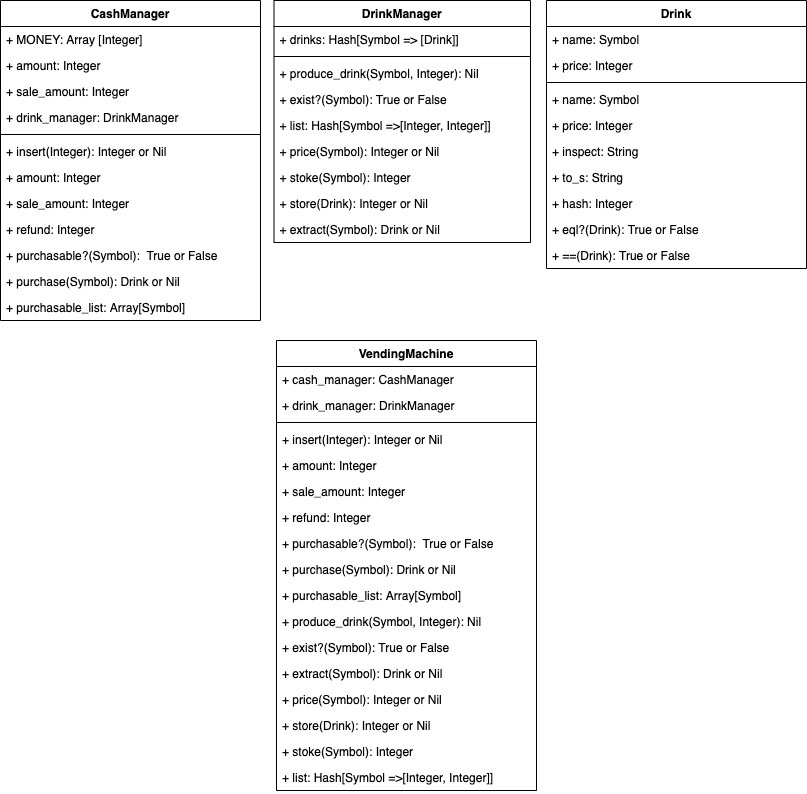

The diagram above was exported from draw.io. Its source (the exported page's mxGraphModel, read from the mxfile embedded in the PNG):
<mxGraphModel dx="1129" dy="462" grid="1" gridSize="10" guides="1" tooltips="1" connect="1" arrows="1" fold="1" page="1" pageScale="1" pageWidth="827" pageHeight="1169" math="0" shadow="0">
  <root>
    <mxCell id="0" />
    <mxCell id="1" parent="0" />
    <mxCell id="2" value="CashManager" style="swimlane;fontStyle=1;align=center;verticalAlign=top;childLayout=stackLayout;horizontal=1;startSize=26;horizontalStack=0;resizeParent=1;resizeParentMax=0;resizeLast=0;collapsible=1;marginBottom=0;" parent="1" vertex="1">
      <mxGeometry x="14" y="50" width="260" height="320" as="geometry" />
    </mxCell>
    <mxCell id="3" value="+ MONEY: Array [Integer]" style="text;strokeColor=none;fillColor=none;align=left;verticalAlign=top;spacingLeft=4;spacingRight=4;overflow=hidden;rotatable=0;points=[[0,0.5],[1,0.5]];portConstraint=eastwest;" parent="2" vertex="1">
      <mxGeometry y="26" width="260" height="26" as="geometry" />
    </mxCell>
    <mxCell id="6" value="+ amount: Integer" style="text;strokeColor=none;fillColor=none;align=left;verticalAlign=top;spacingLeft=4;spacingRight=4;overflow=hidden;rotatable=0;points=[[0,0.5],[1,0.5]];portConstraint=eastwest;" parent="2" vertex="1">
      <mxGeometry y="52" width="260" height="26" as="geometry" />
    </mxCell>
    <mxCell id="7" value="+ sale_amount: Integer" style="text;strokeColor=none;fillColor=none;align=left;verticalAlign=top;spacingLeft=4;spacingRight=4;overflow=hidden;rotatable=0;points=[[0,0.5],[1,0.5]];portConstraint=eastwest;" parent="2" vertex="1">
      <mxGeometry y="78" width="260" height="26" as="geometry" />
    </mxCell>
    <mxCell id="8" value="+ drink_manager: DrinkManager" style="text;strokeColor=none;fillColor=none;align=left;verticalAlign=top;spacingLeft=4;spacingRight=4;overflow=hidden;rotatable=0;points=[[0,0.5],[1,0.5]];portConstraint=eastwest;" parent="2" vertex="1">
      <mxGeometry y="104" width="260" height="26" as="geometry" />
    </mxCell>
    <mxCell id="4" value="" style="line;strokeWidth=1;fillColor=none;align=left;verticalAlign=middle;spacingTop=-1;spacingLeft=3;spacingRight=3;rotatable=0;labelPosition=right;points=[];portConstraint=eastwest;" parent="2" vertex="1">
      <mxGeometry y="130" width="260" height="8" as="geometry" />
    </mxCell>
    <mxCell id="5" value="+ insert(Integer): Integer or Nil" style="text;strokeColor=none;fillColor=none;align=left;verticalAlign=top;spacingLeft=4;spacingRight=4;overflow=hidden;rotatable=0;points=[[0,0.5],[1,0.5]];portConstraint=eastwest;" parent="2" vertex="1">
      <mxGeometry y="138" width="260" height="26" as="geometry" />
    </mxCell>
    <mxCell id="9" value="+ amount: Integer" style="text;strokeColor=none;fillColor=none;align=left;verticalAlign=top;spacingLeft=4;spacingRight=4;overflow=hidden;rotatable=0;points=[[0,0.5],[1,0.5]];portConstraint=eastwest;" parent="2" vertex="1">
      <mxGeometry y="164" width="260" height="26" as="geometry" />
    </mxCell>
    <mxCell id="17" value="+ sale_amount: Integer" style="text;strokeColor=none;fillColor=none;align=left;verticalAlign=top;spacingLeft=4;spacingRight=4;overflow=hidden;rotatable=0;points=[[0,0.5],[1,0.5]];portConstraint=eastwest;" parent="2" vertex="1">
      <mxGeometry y="190" width="260" height="26" as="geometry" />
    </mxCell>
    <mxCell id="10" value="+ refund: Integer" style="text;strokeColor=none;fillColor=none;align=left;verticalAlign=top;spacingLeft=4;spacingRight=4;overflow=hidden;rotatable=0;points=[[0,0.5],[1,0.5]];portConstraint=eastwest;" parent="2" vertex="1">
      <mxGeometry y="216" width="260" height="26" as="geometry" />
    </mxCell>
    <mxCell id="11" value="+ purchasable?(Symbol):  True or False" style="text;strokeColor=none;fillColor=none;align=left;verticalAlign=top;spacingLeft=4;spacingRight=4;overflow=hidden;rotatable=0;points=[[0,0.5],[1,0.5]];portConstraint=eastwest;" parent="2" vertex="1">
      <mxGeometry y="242" width="260" height="26" as="geometry" />
    </mxCell>
    <mxCell id="15" value="+ purchase(Symbol): Drink or Nil" style="text;strokeColor=none;fillColor=none;align=left;verticalAlign=top;spacingLeft=4;spacingRight=4;overflow=hidden;rotatable=0;points=[[0,0.5],[1,0.5]];portConstraint=eastwest;" parent="2" vertex="1">
      <mxGeometry y="268" width="260" height="26" as="geometry" />
    </mxCell>
    <mxCell id="13" value="+ purchasable_list: Array[Symbol]" style="text;strokeColor=none;fillColor=none;align=left;verticalAlign=top;spacingLeft=4;spacingRight=4;overflow=hidden;rotatable=0;points=[[0,0.5],[1,0.5]];portConstraint=eastwest;" parent="2" vertex="1">
      <mxGeometry y="294" width="260" height="26" as="geometry" />
    </mxCell>
    <mxCell id="18" value="DrinkManager" style="swimlane;fontStyle=1;align=center;verticalAlign=top;childLayout=stackLayout;horizontal=1;startSize=26;horizontalStack=0;resizeParent=1;resizeParentMax=0;resizeLast=0;collapsible=1;marginBottom=0;" parent="1" vertex="1">
      <mxGeometry x="287.5" y="50" width="256.5" height="242" as="geometry" />
    </mxCell>
    <mxCell id="19" value="+ drinks: Hash[Symbol =&gt; [Drink]]" style="text;strokeColor=none;fillColor=none;align=left;verticalAlign=top;spacingLeft=4;spacingRight=4;overflow=hidden;rotatable=0;points=[[0,0.5],[1,0.5]];portConstraint=eastwest;" parent="18" vertex="1">
      <mxGeometry y="26" width="256.5" height="26" as="geometry" />
    </mxCell>
    <mxCell id="23" value="" style="line;strokeWidth=1;fillColor=none;align=left;verticalAlign=middle;spacingTop=-1;spacingLeft=3;spacingRight=3;rotatable=0;labelPosition=right;points=[];portConstraint=eastwest;" parent="18" vertex="1">
      <mxGeometry y="52" width="256.5" height="8" as="geometry" />
    </mxCell>
    <mxCell id="54" value="+ produce_drink(Symbol, Integer): Nil" style="text;strokeColor=none;fillColor=none;align=left;verticalAlign=top;spacingLeft=4;spacingRight=4;overflow=hidden;rotatable=0;points=[[0,0.5],[1,0.5]];portConstraint=eastwest;" parent="18" vertex="1">
      <mxGeometry y="60" width="256.5" height="26" as="geometry" />
    </mxCell>
    <mxCell id="74" value="+ exist?(Symbol): True or False" style="text;strokeColor=none;fillColor=none;align=left;verticalAlign=top;spacingLeft=4;spacingRight=4;overflow=hidden;rotatable=0;points=[[0,0.5],[1,0.5]];portConstraint=eastwest;" vertex="1" parent="18">
      <mxGeometry y="86" width="256.5" height="26" as="geometry" />
    </mxCell>
    <mxCell id="24" value="+ list: Hash[Symbol =&gt;[Integer, Integer]]" style="text;strokeColor=none;fillColor=none;align=left;verticalAlign=top;spacingLeft=4;spacingRight=4;overflow=hidden;rotatable=0;points=[[0,0.5],[1,0.5]];portConstraint=eastwest;" parent="18" vertex="1">
      <mxGeometry y="112" width="256.5" height="26" as="geometry" />
    </mxCell>
    <mxCell id="73" value="+ price(Symbol): Integer or Nil" style="text;strokeColor=none;fillColor=none;align=left;verticalAlign=top;spacingLeft=4;spacingRight=4;overflow=hidden;rotatable=0;points=[[0,0.5],[1,0.5]];portConstraint=eastwest;" vertex="1" parent="18">
      <mxGeometry y="138" width="256.5" height="26" as="geometry" />
    </mxCell>
    <mxCell id="33" value="+ stoke(Symbol): Integer" style="text;strokeColor=none;fillColor=none;align=left;verticalAlign=top;spacingLeft=4;spacingRight=4;overflow=hidden;rotatable=0;points=[[0,0.5],[1,0.5]];portConstraint=eastwest;" parent="18" vertex="1">
      <mxGeometry y="164" width="256.5" height="26" as="geometry" />
    </mxCell>
    <mxCell id="35" value="+ store(Drink): Integer or Nil" style="text;strokeColor=none;fillColor=none;align=left;verticalAlign=top;spacingLeft=4;spacingRight=4;overflow=hidden;rotatable=0;points=[[0,0.5],[1,0.5]];portConstraint=eastwest;" parent="18" vertex="1">
      <mxGeometry y="190" width="256.5" height="26" as="geometry" />
    </mxCell>
    <mxCell id="27" value="+ extract(Symbol): Drink or Nil" style="text;strokeColor=none;fillColor=none;align=left;verticalAlign=top;spacingLeft=4;spacingRight=4;overflow=hidden;rotatable=0;points=[[0,0.5],[1,0.5]];portConstraint=eastwest;" parent="18" vertex="1">
      <mxGeometry y="216" width="256.5" height="26" as="geometry" />
    </mxCell>
    <mxCell id="36" value="Drink" style="swimlane;fontStyle=1;align=center;verticalAlign=top;childLayout=stackLayout;horizontal=1;startSize=26;horizontalStack=0;resizeParent=1;resizeParentMax=0;resizeLast=0;collapsible=1;marginBottom=0;" parent="1" vertex="1">
      <mxGeometry x="560" y="50" width="260" height="268" as="geometry" />
    </mxCell>
    <mxCell id="37" value="+ name: Symbol" style="text;strokeColor=none;fillColor=none;align=left;verticalAlign=top;spacingLeft=4;spacingRight=4;overflow=hidden;rotatable=0;points=[[0,0.5],[1,0.5]];portConstraint=eastwest;" parent="36" vertex="1">
      <mxGeometry y="26" width="260" height="26" as="geometry" />
    </mxCell>
    <mxCell id="46" value="+ price: Integer" style="text;strokeColor=none;fillColor=none;align=left;verticalAlign=top;spacingLeft=4;spacingRight=4;overflow=hidden;rotatable=0;points=[[0,0.5],[1,0.5]];portConstraint=eastwest;" parent="36" vertex="1">
      <mxGeometry y="52" width="260" height="26" as="geometry" />
    </mxCell>
    <mxCell id="38" value="" style="line;strokeWidth=1;fillColor=none;align=left;verticalAlign=middle;spacingTop=-1;spacingLeft=3;spacingRight=3;rotatable=0;labelPosition=right;points=[];portConstraint=eastwest;" parent="36" vertex="1">
      <mxGeometry y="78" width="260" height="8" as="geometry" />
    </mxCell>
    <mxCell id="44" value="+ name: Symbol" style="text;strokeColor=none;fillColor=none;align=left;verticalAlign=top;spacingLeft=4;spacingRight=4;overflow=hidden;rotatable=0;points=[[0,0.5],[1,0.5]];portConstraint=eastwest;" parent="36" vertex="1">
      <mxGeometry y="86" width="260" height="26" as="geometry" />
    </mxCell>
    <mxCell id="49" value="+ price: Integer" style="text;strokeColor=none;fillColor=none;align=left;verticalAlign=top;spacingLeft=4;spacingRight=4;overflow=hidden;rotatable=0;points=[[0,0.5],[1,0.5]];portConstraint=eastwest;" parent="36" vertex="1">
      <mxGeometry y="112" width="260" height="26" as="geometry" />
    </mxCell>
    <mxCell id="45" value="+ inspect: String" style="text;strokeColor=none;fillColor=none;align=left;verticalAlign=top;spacingLeft=4;spacingRight=4;overflow=hidden;rotatable=0;points=[[0,0.5],[1,0.5]];portConstraint=eastwest;" parent="36" vertex="1">
      <mxGeometry y="138" width="260" height="26" as="geometry" />
    </mxCell>
    <mxCell id="53" value="+ to_s: String" style="text;strokeColor=none;fillColor=none;align=left;verticalAlign=top;spacingLeft=4;spacingRight=4;overflow=hidden;rotatable=0;points=[[0,0.5],[1,0.5]];portConstraint=eastwest;" parent="36" vertex="1">
      <mxGeometry y="164" width="260" height="26" as="geometry" />
    </mxCell>
    <mxCell id="51" value="+ hash: Integer" style="text;strokeColor=none;fillColor=none;align=left;verticalAlign=top;spacingLeft=4;spacingRight=4;overflow=hidden;rotatable=0;points=[[0,0.5],[1,0.5]];portConstraint=eastwest;" parent="36" vertex="1">
      <mxGeometry y="190" width="260" height="26" as="geometry" />
    </mxCell>
    <mxCell id="48" value="+ eql?(Drink): True or False" style="text;strokeColor=none;fillColor=none;align=left;verticalAlign=top;spacingLeft=4;spacingRight=4;overflow=hidden;rotatable=0;points=[[0,0.5],[1,0.5]];portConstraint=eastwest;" parent="36" vertex="1">
      <mxGeometry y="216" width="260" height="26" as="geometry" />
    </mxCell>
    <mxCell id="52" value="+ ==(Drink): True or False" style="text;strokeColor=none;fillColor=none;align=left;verticalAlign=top;spacingLeft=4;spacingRight=4;overflow=hidden;rotatable=0;points=[[0,0.5],[1,0.5]];portConstraint=eastwest;" parent="36" vertex="1">
      <mxGeometry y="242" width="260" height="26" as="geometry" />
    </mxCell>
    <mxCell id="55" value="VendingMachine" style="swimlane;fontStyle=1;align=center;verticalAlign=top;childLayout=stackLayout;horizontal=1;startSize=26;horizontalStack=0;resizeParent=1;resizeParentMax=0;resizeLast=0;collapsible=1;marginBottom=0;" parent="1" vertex="1">
      <mxGeometry x="290" y="390" width="260" height="450" as="geometry" />
    </mxCell>
    <mxCell id="58" value="+ cash_manager: CashManager" style="text;strokeColor=none;fillColor=none;align=left;verticalAlign=top;spacingLeft=4;spacingRight=4;overflow=hidden;rotatable=0;points=[[0,0.5],[1,0.5]];portConstraint=eastwest;" parent="55" vertex="1">
      <mxGeometry y="26" width="260" height="26" as="geometry" />
    </mxCell>
    <mxCell id="59" value="+ drink_manager: DrinkManager" style="text;strokeColor=none;fillColor=none;align=left;verticalAlign=top;spacingLeft=4;spacingRight=4;overflow=hidden;rotatable=0;points=[[0,0.5],[1,0.5]];portConstraint=eastwest;" parent="55" vertex="1">
      <mxGeometry y="52" width="260" height="26" as="geometry" />
    </mxCell>
    <mxCell id="60" value="" style="line;strokeWidth=1;fillColor=none;align=left;verticalAlign=middle;spacingTop=-1;spacingLeft=3;spacingRight=3;rotatable=0;labelPosition=right;points=[];portConstraint=eastwest;" parent="55" vertex="1">
      <mxGeometry y="78" width="260" height="8" as="geometry" />
    </mxCell>
    <mxCell id="61" value="+ insert(Integer): Integer or Nil" style="text;strokeColor=none;fillColor=none;align=left;verticalAlign=top;spacingLeft=4;spacingRight=4;overflow=hidden;rotatable=0;points=[[0,0.5],[1,0.5]];portConstraint=eastwest;" parent="55" vertex="1">
      <mxGeometry y="86" width="260" height="26" as="geometry" />
    </mxCell>
    <mxCell id="62" value="+ amount: Integer" style="text;strokeColor=none;fillColor=none;align=left;verticalAlign=top;spacingLeft=4;spacingRight=4;overflow=hidden;rotatable=0;points=[[0,0.5],[1,0.5]];portConstraint=eastwest;" parent="55" vertex="1">
      <mxGeometry y="112" width="260" height="26" as="geometry" />
    </mxCell>
    <mxCell id="63" value="+ sale_amount: Integer" style="text;strokeColor=none;fillColor=none;align=left;verticalAlign=top;spacingLeft=4;spacingRight=4;overflow=hidden;rotatable=0;points=[[0,0.5],[1,0.5]];portConstraint=eastwest;" parent="55" vertex="1">
      <mxGeometry y="138" width="260" height="26" as="geometry" />
    </mxCell>
    <mxCell id="64" value="+ refund: Integer" style="text;strokeColor=none;fillColor=none;align=left;verticalAlign=top;spacingLeft=4;spacingRight=4;overflow=hidden;rotatable=0;points=[[0,0.5],[1,0.5]];portConstraint=eastwest;" parent="55" vertex="1">
      <mxGeometry y="164" width="260" height="26" as="geometry" />
    </mxCell>
    <mxCell id="65" value="+ purchasable?(Symbol):  True or False" style="text;strokeColor=none;fillColor=none;align=left;verticalAlign=top;spacingLeft=4;spacingRight=4;overflow=hidden;rotatable=0;points=[[0,0.5],[1,0.5]];portConstraint=eastwest;" parent="55" vertex="1">
      <mxGeometry y="190" width="260" height="26" as="geometry" />
    </mxCell>
    <mxCell id="66" value="+ purchase(Symbol): Drink or Nil" style="text;strokeColor=none;fillColor=none;align=left;verticalAlign=top;spacingLeft=4;spacingRight=4;overflow=hidden;rotatable=0;points=[[0,0.5],[1,0.5]];portConstraint=eastwest;" parent="55" vertex="1">
      <mxGeometry y="216" width="260" height="26" as="geometry" />
    </mxCell>
    <mxCell id="67" value="+ purchasable_list: Array[Symbol]" style="text;strokeColor=none;fillColor=none;align=left;verticalAlign=top;spacingLeft=4;spacingRight=4;overflow=hidden;rotatable=0;points=[[0,0.5],[1,0.5]];portConstraint=eastwest;" parent="55" vertex="1">
      <mxGeometry y="242" width="260" height="26" as="geometry" />
    </mxCell>
    <mxCell id="68" value="+ produce_drink(Symbol, Integer): Nil" style="text;strokeColor=none;fillColor=none;align=left;verticalAlign=top;spacingLeft=4;spacingRight=4;overflow=hidden;rotatable=0;points=[[0,0.5],[1,0.5]];portConstraint=eastwest;" parent="55" vertex="1">
      <mxGeometry y="268" width="260" height="26" as="geometry" />
    </mxCell>
    <mxCell id="75" value="+ exist?(Symbol): True or False" style="text;strokeColor=none;fillColor=none;align=left;verticalAlign=top;spacingLeft=4;spacingRight=4;overflow=hidden;rotatable=0;points=[[0,0.5],[1,0.5]];portConstraint=eastwest;" vertex="1" parent="55">
      <mxGeometry y="294" width="260" height="26" as="geometry" />
    </mxCell>
    <mxCell id="72" value="+ extract(Symbol): Drink or Nil" style="text;strokeColor=none;fillColor=none;align=left;verticalAlign=top;spacingLeft=4;spacingRight=4;overflow=hidden;rotatable=0;points=[[0,0.5],[1,0.5]];portConstraint=eastwest;" parent="55" vertex="1">
      <mxGeometry y="320" width="260" height="26" as="geometry" />
    </mxCell>
    <mxCell id="76" value="+ price(Symbol): Integer or Nil" style="text;strokeColor=none;fillColor=none;align=left;verticalAlign=top;spacingLeft=4;spacingRight=4;overflow=hidden;rotatable=0;points=[[0,0.5],[1,0.5]];portConstraint=eastwest;" vertex="1" parent="55">
      <mxGeometry y="346" width="260" height="26" as="geometry" />
    </mxCell>
    <mxCell id="71" value="+ store(Drink): Integer or Nil" style="text;strokeColor=none;fillColor=none;align=left;verticalAlign=top;spacingLeft=4;spacingRight=4;overflow=hidden;rotatable=0;points=[[0,0.5],[1,0.5]];portConstraint=eastwest;" parent="55" vertex="1">
      <mxGeometry y="372" width="260" height="26" as="geometry" />
    </mxCell>
    <mxCell id="70" value="+ stoke(Symbol): Integer" style="text;strokeColor=none;fillColor=none;align=left;verticalAlign=top;spacingLeft=4;spacingRight=4;overflow=hidden;rotatable=0;points=[[0,0.5],[1,0.5]];portConstraint=eastwest;" parent="55" vertex="1">
      <mxGeometry y="398" width="260" height="26" as="geometry" />
    </mxCell>
    <mxCell id="69" value="+ list: Hash[Symbol =&gt;[Integer, Integer]]" style="text;strokeColor=none;fillColor=none;align=left;verticalAlign=top;spacingLeft=4;spacingRight=4;overflow=hidden;rotatable=0;points=[[0,0.5],[1,0.5]];portConstraint=eastwest;" parent="55" vertex="1">
      <mxGeometry y="424" width="260" height="26" as="geometry" />
    </mxCell>
  </root>
</mxGraphModel>